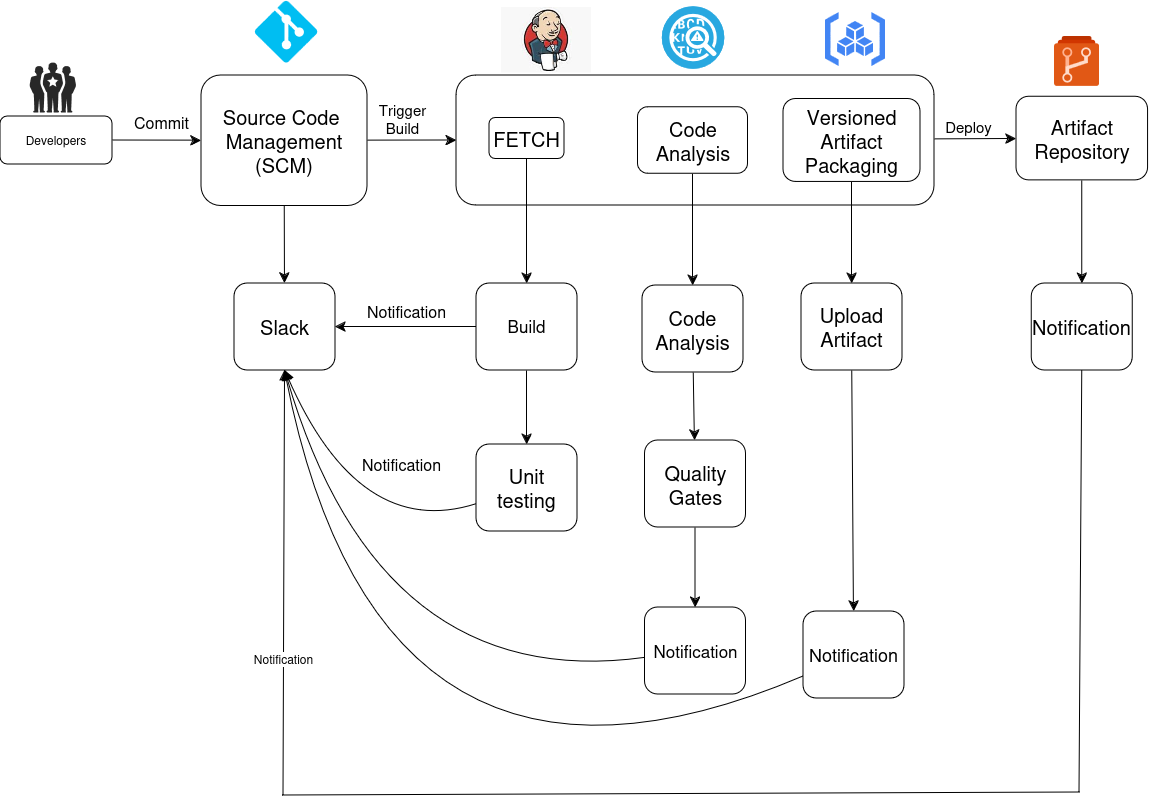

The diagram above was exported from draw.io. Its source (the exported page's mxGraphModel, read from the mxfile embedded in the PNG):
<mxGraphModel dx="2347" dy="1388" grid="0" gridSize="10" guides="1" tooltips="1" connect="1" arrows="1" fold="1" page="0" pageScale="1" pageWidth="850" pageHeight="1100" math="0" shadow="0">
  <root>
    <mxCell id="0" />
    <mxCell id="1" parent="0" />
    <mxCell id="D-hvqGNPljmbSLO_KYmB-8" style="edgeStyle=none;curved=1;rounded=0;orthogonalLoop=1;jettySize=auto;html=1;entryX=0;entryY=0.5;entryDx=0;entryDy=0;fontSize=12;startSize=8;endSize=8;" edge="1" parent="1" source="D-hvqGNPljmbSLO_KYmB-4" target="D-hvqGNPljmbSLO_KYmB-5">
      <mxGeometry relative="1" as="geometry" />
    </mxCell>
    <mxCell id="D-hvqGNPljmbSLO_KYmB-4" value="Developers " style="rounded=1;whiteSpace=wrap;html=1;" vertex="1" parent="1">
      <mxGeometry x="-541" y="-77" width="112" height="48" as="geometry" />
    </mxCell>
    <mxCell id="D-hvqGNPljmbSLO_KYmB-10" style="edgeStyle=none;curved=1;rounded=0;orthogonalLoop=1;jettySize=auto;html=1;entryX=0;entryY=0.5;entryDx=0;entryDy=0;fontSize=12;startSize=8;endSize=8;" edge="1" parent="1" source="D-hvqGNPljmbSLO_KYmB-5" target="D-hvqGNPljmbSLO_KYmB-6">
      <mxGeometry relative="1" as="geometry" />
    </mxCell>
    <mxCell id="D-hvqGNPljmbSLO_KYmB-11" value="&lt;div style=&quot;font-size: 15px;&quot;&gt;&lt;font style=&quot;font-size: 15px;&quot;&gt;Trigger&lt;/font&gt;&lt;/div&gt;&lt;div style=&quot;font-size: 15px;&quot;&gt;&lt;font style=&quot;font-size: 15px;&quot;&gt;&lt;font style=&quot;font-size: 15px;&quot;&gt;Build&lt;/font&gt;&lt;font style=&quot;font-size: 15px;&quot;&gt;&lt;br&gt;&lt;/font&gt;&lt;/font&gt;&lt;/div&gt;" style="edgeLabel;html=1;align=center;verticalAlign=middle;resizable=0;points=[];fontSize=12;" vertex="1" connectable="0" parent="D-hvqGNPljmbSLO_KYmB-10">
      <mxGeometry x="-0.2308" y="23" relative="1" as="geometry">
        <mxPoint as="offset" />
      </mxGeometry>
    </mxCell>
    <mxCell id="D-hvqGNPljmbSLO_KYmB-28" style="edgeStyle=none;curved=1;rounded=0;orthogonalLoop=1;jettySize=auto;html=1;fontSize=12;startSize=8;endSize=8;" edge="1" parent="1" source="D-hvqGNPljmbSLO_KYmB-5" target="D-hvqGNPljmbSLO_KYmB-18">
      <mxGeometry relative="1" as="geometry" />
    </mxCell>
    <mxCell id="D-hvqGNPljmbSLO_KYmB-5" value="&lt;div style=&quot;font-size: 20px;&quot;&gt;&lt;font style=&quot;font-size: 20px;&quot;&gt;Source Code&amp;nbsp;&lt;/font&gt;&lt;/div&gt;&lt;div style=&quot;font-size: 20px;&quot;&gt;&lt;font style=&quot;font-size: 20px;&quot;&gt;Management&lt;/font&gt;&lt;/div&gt;&lt;div style=&quot;font-size: 20px;&quot;&gt;&lt;font style=&quot;font-size: 20px;&quot;&gt;(SCM)&lt;br&gt;&lt;/font&gt;&lt;/div&gt;" style="rounded=1;whiteSpace=wrap;html=1;" vertex="1" parent="1">
      <mxGeometry x="-340" y="-118" width="166" height="130.5" as="geometry" />
    </mxCell>
    <mxCell id="D-hvqGNPljmbSLO_KYmB-17" style="edgeStyle=none;curved=1;rounded=0;orthogonalLoop=1;jettySize=auto;html=1;fontSize=12;startSize=8;endSize=8;" edge="1" parent="1" source="D-hvqGNPljmbSLO_KYmB-6" target="D-hvqGNPljmbSLO_KYmB-16">
      <mxGeometry relative="1" as="geometry" />
    </mxCell>
    <mxCell id="D-hvqGNPljmbSLO_KYmB-41" value="&lt;font style=&quot;font-size: 15px;&quot;&gt;Deploy&lt;/font&gt;" style="edgeLabel;html=1;align=center;verticalAlign=middle;resizable=0;points=[];fontSize=12;" vertex="1" connectable="0" parent="D-hvqGNPljmbSLO_KYmB-17">
      <mxGeometry x="-0.3679" y="-1" relative="1" as="geometry">
        <mxPoint x="8" y="-14" as="offset" />
      </mxGeometry>
    </mxCell>
    <mxCell id="D-hvqGNPljmbSLO_KYmB-6" value="" style="rounded=1;whiteSpace=wrap;html=1;" vertex="1" parent="1">
      <mxGeometry x="-85" y="-118" width="478" height="130" as="geometry" />
    </mxCell>
    <mxCell id="D-hvqGNPljmbSLO_KYmB-7" value="" style="verticalLabelPosition=bottom;sketch=0;html=1;fillColor=#282828;strokeColor=none;verticalAlign=top;pointerEvents=1;align=center;shape=mxgraph.cisco_safe.people_places_things_icons.icon1;" vertex="1" parent="1">
      <mxGeometry x="-512" y="-131" width="46.5" height="50" as="geometry" />
    </mxCell>
    <mxCell id="D-hvqGNPljmbSLO_KYmB-9" value="Commit " style="text;html=1;align=center;verticalAlign=middle;resizable=0;points=[];autosize=1;strokeColor=none;fillColor=none;fontSize=16;" vertex="1" parent="1">
      <mxGeometry x="-417" y="-86.25" width="73" height="31" as="geometry" />
    </mxCell>
    <mxCell id="D-hvqGNPljmbSLO_KYmB-30" style="edgeStyle=none;curved=1;rounded=0;orthogonalLoop=1;jettySize=auto;html=1;fontSize=12;startSize=8;endSize=8;" edge="1" parent="1" source="D-hvqGNPljmbSLO_KYmB-12" target="D-hvqGNPljmbSLO_KYmB-19">
      <mxGeometry relative="1" as="geometry" />
    </mxCell>
    <mxCell id="D-hvqGNPljmbSLO_KYmB-12" value="&lt;font style=&quot;font-size: 20px;&quot;&gt;FETCH&lt;/font&gt;" style="rounded=1;whiteSpace=wrap;html=1;" vertex="1" parent="1">
      <mxGeometry x="-52" y="-75.5" width="75" height="41" as="geometry" />
    </mxCell>
    <mxCell id="D-hvqGNPljmbSLO_KYmB-33" style="edgeStyle=none;curved=1;rounded=0;orthogonalLoop=1;jettySize=auto;html=1;fontSize=12;startSize=8;endSize=8;" edge="1" parent="1" source="D-hvqGNPljmbSLO_KYmB-13" target="D-hvqGNPljmbSLO_KYmB-21">
      <mxGeometry relative="1" as="geometry" />
    </mxCell>
    <mxCell id="D-hvqGNPljmbSLO_KYmB-13" value="&lt;font style=&quot;font-size: 20px;&quot;&gt;Code Analysis&lt;/font&gt;" style="rounded=1;whiteSpace=wrap;html=1;" vertex="1" parent="1">
      <mxGeometry x="96.5" y="-86.25" width="110" height="66.5" as="geometry" />
    </mxCell>
    <mxCell id="D-hvqGNPljmbSLO_KYmB-34" style="edgeStyle=none;curved=1;rounded=0;orthogonalLoop=1;jettySize=auto;html=1;fontSize=12;startSize=8;endSize=8;" edge="1" parent="1" source="D-hvqGNPljmbSLO_KYmB-14" target="D-hvqGNPljmbSLO_KYmB-25">
      <mxGeometry relative="1" as="geometry" />
    </mxCell>
    <mxCell id="D-hvqGNPljmbSLO_KYmB-14" value="&lt;font style=&quot;font-size: 20px;&quot;&gt;Versioned Artifact Packaging&lt;/font&gt;" style="rounded=1;whiteSpace=wrap;html=1;" vertex="1" parent="1">
      <mxGeometry x="242" y="-94.47" width="137" height="82.94" as="geometry" />
    </mxCell>
    <mxCell id="D-hvqGNPljmbSLO_KYmB-15" style="edgeStyle=none;curved=1;rounded=0;orthogonalLoop=1;jettySize=auto;html=1;exitX=1;exitY=0.75;exitDx=0;exitDy=0;fontSize=12;startSize=8;endSize=8;" edge="1" parent="1" source="D-hvqGNPljmbSLO_KYmB-6" target="D-hvqGNPljmbSLO_KYmB-6">
      <mxGeometry relative="1" as="geometry" />
    </mxCell>
    <mxCell id="D-hvqGNPljmbSLO_KYmB-35" style="edgeStyle=none;curved=1;rounded=0;orthogonalLoop=1;jettySize=auto;html=1;fontSize=12;startSize=8;endSize=8;" edge="1" parent="1" source="D-hvqGNPljmbSLO_KYmB-16" target="D-hvqGNPljmbSLO_KYmB-27">
      <mxGeometry relative="1" as="geometry" />
    </mxCell>
    <mxCell id="D-hvqGNPljmbSLO_KYmB-16" value="&lt;font style=&quot;font-size: 20px;&quot;&gt;Artifact Repository &lt;/font&gt;" style="rounded=1;whiteSpace=wrap;html=1;" vertex="1" parent="1">
      <mxGeometry x="475" y="-96.81" width="131.56" height="83.62" as="geometry" />
    </mxCell>
    <mxCell id="D-hvqGNPljmbSLO_KYmB-18" value="&lt;font style=&quot;font-size: 20px;&quot;&gt;Slack&lt;/font&gt;" style="rounded=1;whiteSpace=wrap;html=1;" vertex="1" parent="1">
      <mxGeometry x="-307" y="90" width="101" height="87" as="geometry" />
    </mxCell>
    <mxCell id="D-hvqGNPljmbSLO_KYmB-29" style="edgeStyle=none;curved=1;rounded=0;orthogonalLoop=1;jettySize=auto;html=1;entryX=1;entryY=0.5;entryDx=0;entryDy=0;fontSize=12;startSize=8;endSize=8;" edge="1" parent="1" source="D-hvqGNPljmbSLO_KYmB-19" target="D-hvqGNPljmbSLO_KYmB-18">
      <mxGeometry relative="1" as="geometry" />
    </mxCell>
    <mxCell id="D-hvqGNPljmbSLO_KYmB-31" style="edgeStyle=none;curved=1;rounded=0;orthogonalLoop=1;jettySize=auto;html=1;entryX=0.5;entryY=0;entryDx=0;entryDy=0;fontSize=12;startSize=8;endSize=8;" edge="1" parent="1" source="D-hvqGNPljmbSLO_KYmB-19" target="D-hvqGNPljmbSLO_KYmB-20">
      <mxGeometry relative="1" as="geometry" />
    </mxCell>
    <mxCell id="D-hvqGNPljmbSLO_KYmB-19" value="&lt;font style=&quot;font-size: 17px;&quot;&gt;Build&lt;/font&gt;" style="rounded=1;whiteSpace=wrap;html=1;" vertex="1" parent="1">
      <mxGeometry x="-65" y="90" width="101" height="87" as="geometry" />
    </mxCell>
    <mxCell id="D-hvqGNPljmbSLO_KYmB-50" style="edgeStyle=none;curved=1;rounded=0;orthogonalLoop=1;jettySize=auto;html=1;entryX=0.5;entryY=1;entryDx=0;entryDy=0;fontSize=12;startSize=8;endSize=8;" edge="1" parent="1" source="D-hvqGNPljmbSLO_KYmB-20" target="D-hvqGNPljmbSLO_KYmB-18">
      <mxGeometry relative="1" as="geometry">
        <Array as="points">
          <mxPoint x="-182" y="348" />
        </Array>
      </mxGeometry>
    </mxCell>
    <mxCell id="D-hvqGNPljmbSLO_KYmB-20" value="&lt;font style=&quot;font-size: 20px;&quot;&gt;Unit testing&lt;/font&gt;" style="rounded=1;whiteSpace=wrap;html=1;" vertex="1" parent="1">
      <mxGeometry x="-65" y="251" width="101" height="87" as="geometry" />
    </mxCell>
    <mxCell id="D-hvqGNPljmbSLO_KYmB-36" style="edgeStyle=none;curved=1;rounded=0;orthogonalLoop=1;jettySize=auto;html=1;fontSize=12;startSize=8;endSize=8;" edge="1" parent="1" source="D-hvqGNPljmbSLO_KYmB-21" target="D-hvqGNPljmbSLO_KYmB-23">
      <mxGeometry relative="1" as="geometry" />
    </mxCell>
    <mxCell id="D-hvqGNPljmbSLO_KYmB-21" value="&lt;font style=&quot;font-size: 20px;&quot;&gt;Code Analysis&lt;/font&gt;" style="rounded=1;whiteSpace=wrap;html=1;" vertex="1" parent="1">
      <mxGeometry x="101" y="92" width="101" height="87" as="geometry" />
    </mxCell>
    <mxCell id="D-hvqGNPljmbSLO_KYmB-37" style="edgeStyle=none;curved=1;rounded=0;orthogonalLoop=1;jettySize=auto;html=1;entryX=0.5;entryY=0;entryDx=0;entryDy=0;fontSize=12;startSize=8;endSize=8;" edge="1" parent="1" source="D-hvqGNPljmbSLO_KYmB-23" target="D-hvqGNPljmbSLO_KYmB-24">
      <mxGeometry relative="1" as="geometry" />
    </mxCell>
    <mxCell id="D-hvqGNPljmbSLO_KYmB-23" value="&lt;font style=&quot;font-size: 20px;&quot;&gt;Quality Gates&lt;/font&gt;" style="rounded=1;whiteSpace=wrap;html=1;" vertex="1" parent="1">
      <mxGeometry x="103.5" y="247" width="101" height="87" as="geometry" />
    </mxCell>
    <mxCell id="D-hvqGNPljmbSLO_KYmB-51" style="edgeStyle=none;curved=1;rounded=0;orthogonalLoop=1;jettySize=auto;html=1;entryX=0.5;entryY=1;entryDx=0;entryDy=0;fontSize=12;startSize=8;endSize=8;" edge="1" parent="1" source="D-hvqGNPljmbSLO_KYmB-24" target="D-hvqGNPljmbSLO_KYmB-18">
      <mxGeometry relative="1" as="geometry">
        <Array as="points">
          <mxPoint x="-162" y="501" />
        </Array>
      </mxGeometry>
    </mxCell>
    <mxCell id="D-hvqGNPljmbSLO_KYmB-24" value="&lt;font style=&quot;font-size: 17px;&quot;&gt;Notification &lt;/font&gt;" style="rounded=1;whiteSpace=wrap;html=1;" vertex="1" parent="1">
      <mxGeometry x="103.5" y="414" width="101" height="87" as="geometry" />
    </mxCell>
    <mxCell id="D-hvqGNPljmbSLO_KYmB-38" style="edgeStyle=none;curved=1;rounded=0;orthogonalLoop=1;jettySize=auto;html=1;entryX=0.5;entryY=0;entryDx=0;entryDy=0;fontSize=12;startSize=8;endSize=8;" edge="1" parent="1" source="D-hvqGNPljmbSLO_KYmB-25" target="D-hvqGNPljmbSLO_KYmB-26">
      <mxGeometry relative="1" as="geometry" />
    </mxCell>
    <mxCell id="D-hvqGNPljmbSLO_KYmB-25" value="&lt;div style=&quot;font-size: 20px;&quot;&gt;&lt;font style=&quot;font-size: 20px;&quot;&gt;Upload &lt;br&gt;&lt;/font&gt;&lt;/div&gt;&lt;div style=&quot;font-size: 20px;&quot;&gt;&lt;font style=&quot;font-size: 20px;&quot;&gt;&lt;font style=&quot;font-size: 20px;&quot;&gt;Artifact&lt;/font&gt;&lt;font style=&quot;font-size: 20px;&quot;&gt;&lt;br&gt;&lt;/font&gt;&lt;/font&gt;&lt;/div&gt;" style="rounded=1;whiteSpace=wrap;html=1;" vertex="1" parent="1">
      <mxGeometry x="260" y="90" width="101" height="87" as="geometry" />
    </mxCell>
    <mxCell id="D-hvqGNPljmbSLO_KYmB-52" style="edgeStyle=none;curved=1;rounded=0;orthogonalLoop=1;jettySize=auto;html=1;entryX=0.5;entryY=1;entryDx=0;entryDy=0;fontSize=12;startSize=8;endSize=8;" edge="1" parent="1" source="D-hvqGNPljmbSLO_KYmB-26" target="D-hvqGNPljmbSLO_KYmB-18">
      <mxGeometry relative="1" as="geometry">
        <Array as="points">
          <mxPoint x="-161" y="663" />
        </Array>
      </mxGeometry>
    </mxCell>
    <mxCell id="D-hvqGNPljmbSLO_KYmB-26" value="&lt;div style=&quot;font-size: 18px;&quot;&gt;&lt;font style=&quot;font-size: 18px;&quot;&gt;Notification&lt;br&gt;&lt;/font&gt;&lt;/div&gt;" style="rounded=1;whiteSpace=wrap;html=1;" vertex="1" parent="1">
      <mxGeometry x="262" y="418" width="101" height="87" as="geometry" />
    </mxCell>
    <mxCell id="D-hvqGNPljmbSLO_KYmB-27" value="&lt;div style=&quot;font-size: 20px;&quot;&gt;&lt;font style=&quot;font-size: 20px;&quot;&gt;Notification&lt;br&gt;&lt;/font&gt;&lt;/div&gt;" style="rounded=1;whiteSpace=wrap;html=1;" vertex="1" parent="1">
      <mxGeometry x="490.28" y="90" width="101" height="87" as="geometry" />
    </mxCell>
    <mxCell id="D-hvqGNPljmbSLO_KYmB-46" value="" style="endArrow=none;html=1;rounded=0;fontSize=12;startSize=8;endSize=8;curved=1;entryX=0.5;entryY=1;entryDx=0;entryDy=0;" edge="1" parent="1" target="D-hvqGNPljmbSLO_KYmB-27">
      <mxGeometry width="50" height="50" relative="1" as="geometry">
        <mxPoint x="538" y="599" as="sourcePoint" />
        <mxPoint x="597" y="231" as="targetPoint" />
      </mxGeometry>
    </mxCell>
    <mxCell id="D-hvqGNPljmbSLO_KYmB-48" value="" style="endArrow=none;html=1;rounded=0;fontSize=12;startSize=8;endSize=8;curved=1;" edge="1" parent="1">
      <mxGeometry width="50" height="50" relative="1" as="geometry">
        <mxPoint x="-259" y="602" as="sourcePoint" />
        <mxPoint x="539" y="599" as="targetPoint" />
      </mxGeometry>
    </mxCell>
    <mxCell id="D-hvqGNPljmbSLO_KYmB-49" value="" style="endArrow=classic;html=1;rounded=0;fontSize=12;startSize=8;endSize=8;curved=1;entryX=0.5;entryY=1;entryDx=0;entryDy=0;" edge="1" parent="1" target="D-hvqGNPljmbSLO_KYmB-18">
      <mxGeometry width="50" height="50" relative="1" as="geometry">
        <mxPoint x="-258" y="602" as="sourcePoint" />
        <mxPoint x="-314" y="450" as="targetPoint" />
      </mxGeometry>
    </mxCell>
    <mxCell id="D-hvqGNPljmbSLO_KYmB-57" value="Notification" style="edgeLabel;html=1;align=center;verticalAlign=middle;resizable=0;points=[];fontSize=12;" vertex="1" connectable="0" parent="D-hvqGNPljmbSLO_KYmB-49">
      <mxGeometry x="-0.3553" y="1" relative="1" as="geometry">
        <mxPoint as="offset" />
      </mxGeometry>
    </mxCell>
    <mxCell id="D-hvqGNPljmbSLO_KYmB-53" value="Notification" style="text;html=1;align=center;verticalAlign=middle;resizable=0;points=[];autosize=1;strokeColor=none;fillColor=none;fontSize=16;" vertex="1" parent="1">
      <mxGeometry x="-184" y="102" width="97" height="31" as="geometry" />
    </mxCell>
    <mxCell id="D-hvqGNPljmbSLO_KYmB-54" value="Notification" style="text;html=1;align=center;verticalAlign=middle;resizable=0;points=[];autosize=1;strokeColor=none;fillColor=none;fontSize=16;" vertex="1" parent="1">
      <mxGeometry x="-189" y="255" width="97" height="31" as="geometry" />
    </mxCell>
    <mxCell id="D-hvqGNPljmbSLO_KYmB-58" value="" style="verticalLabelPosition=bottom;html=1;verticalAlign=top;align=center;strokeColor=none;fillColor=#00BEF2;shape=mxgraph.azure.git_repository;" vertex="1" parent="1">
      <mxGeometry x="-287" y="-193" width="63" height="62" as="geometry" />
    </mxCell>
    <mxCell id="D-hvqGNPljmbSLO_KYmB-59" value="" style="fillColor=#28A8E0;verticalLabelPosition=bottom;sketch=0;html=1;strokeColor=#ffffff;verticalAlign=top;align=center;points=[[0.145,0.145,0],[0.5,0,0],[0.855,0.145,0],[1,0.5,0],[0.855,0.855,0],[0.5,1,0],[0.145,0.855,0],[0,0.5,0]];pointerEvents=1;shape=mxgraph.cisco_safe.compositeIcon;bgIcon=ellipse;resIcon=mxgraph.cisco_safe.capability.anomaly_detection;" vertex="1" parent="1">
      <mxGeometry x="120.26" y="-187.24" width="62.49" height="62.49" as="geometry" />
    </mxCell>
    <mxCell id="D-hvqGNPljmbSLO_KYmB-60" value="" style="editableCssRules=.*;html=1;shape=image;verticalLabelPosition=bottom;labelBackgroundColor=#ffffff;verticalAlign=top;aspect=fixed;imageAspect=0;image=data:image/svg+xml,(base64 omitted: 1120 chars);" vertex="1" parent="1">
      <mxGeometry x="284" y="-181" width="60" height="54" as="geometry" />
    </mxCell>
    <mxCell id="D-hvqGNPljmbSLO_KYmB-62" value="" style="shape=image;verticalLabelPosition=bottom;labelBackgroundColor=default;verticalAlign=top;aspect=fixed;imageAspect=0;image=data:image/jpeg,(base64 omitted: 6244 chars);" vertex="1" parent="1">
      <mxGeometry x="-40" y="-186" width="90.3" height="65.51" as="geometry" />
    </mxCell>
    <mxCell id="D-hvqGNPljmbSLO_KYmB-63" value="" style="image;sketch=0;aspect=fixed;html=1;points=[];align=center;fontSize=12;image=img/lib/mscae/Azure_Repos.svg;" vertex="1" parent="1">
      <mxGeometry x="513" y="-157" width="45" height="50" as="geometry" />
    </mxCell>
  </root>
</mxGraphModel>